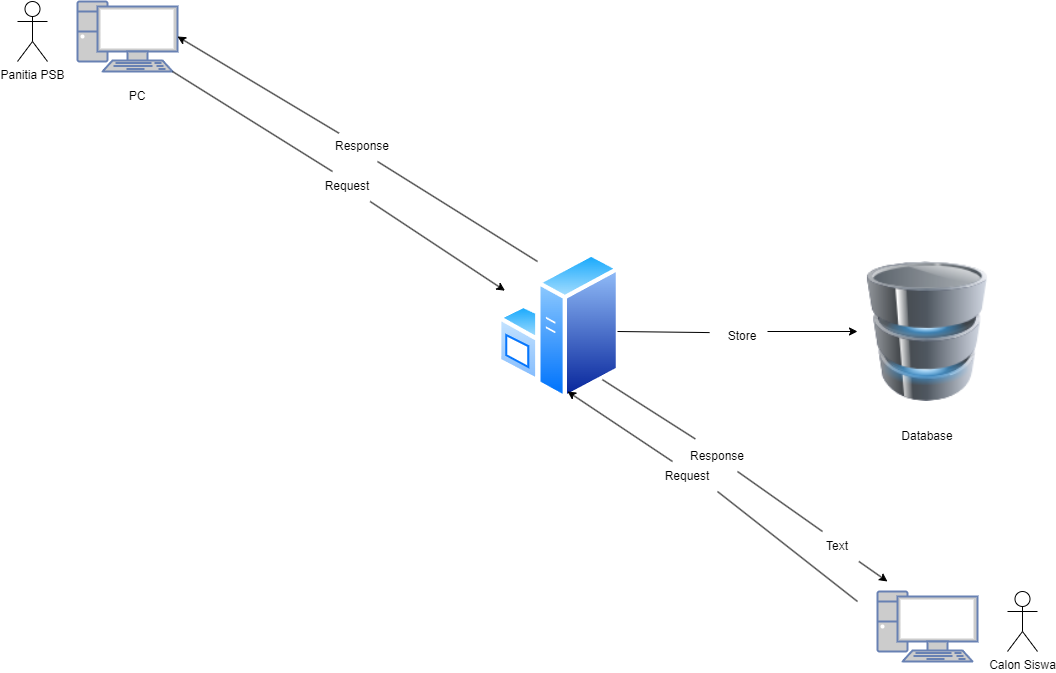

The diagram above was exported from draw.io. Its source (the exported page's mxGraphModel, read from the mxfile embedded in the PNG):
<mxGraphModel dx="2596" dy="471" grid="1" gridSize="10" guides="1" tooltips="1" connect="1" arrows="1" fold="1" page="1" pageScale="1" pageWidth="850" pageHeight="1100" math="0" shadow="0">
  <root>
    <mxCell id="0" />
    <mxCell id="1" parent="0" />
    <mxCell id="dKnL3hBN9iUdOrHQWfMT-1" value="Panitia PSB" style="shape=umlActor;verticalLabelPosition=bottom;verticalAlign=top;html=1;outlineConnect=0;" vertex="1" parent="1">
      <mxGeometry x="-1620" y="110" width="30" height="60" as="geometry" />
    </mxCell>
    <mxCell id="dKnL3hBN9iUdOrHQWfMT-3" value="" style="fontColor=#0066CC;verticalAlign=top;verticalLabelPosition=bottom;labelPosition=center;align=center;html=1;outlineConnect=0;fillColor=#CCCCCC;strokeColor=#6881B3;gradientColor=none;gradientDirection=north;strokeWidth=2;shape=mxgraph.networks.pc;" vertex="1" parent="1">
      <mxGeometry x="-1560" y="110" width="100" height="70" as="geometry" />
    </mxCell>
    <mxCell id="dKnL3hBN9iUdOrHQWfMT-4" value="PC" style="text;html=1;strokeColor=none;fillColor=none;align=center;verticalAlign=middle;whiteSpace=wrap;rounded=0;" vertex="1" parent="1">
      <mxGeometry x="-1530" y="190" width="60" height="30" as="geometry" />
    </mxCell>
    <mxCell id="dKnL3hBN9iUdOrHQWfMT-5" value="" style="endArrow=classic;html=1;rounded=0;" edge="1" parent="1" source="dKnL3hBN9iUdOrHQWfMT-7" target="dKnL3hBN9iUdOrHQWfMT-6">
      <mxGeometry width="50" height="50" relative="1" as="geometry">
        <mxPoint x="-1450" y="170" as="sourcePoint" />
        <mxPoint x="-1120" y="440" as="targetPoint" />
      </mxGeometry>
    </mxCell>
    <mxCell id="dKnL3hBN9iUdOrHQWfMT-6" value="" style="image;aspect=fixed;perimeter=ellipsePerimeter;html=1;align=center;shadow=0;dashed=0;spacingTop=3;image=img/lib/active_directory/windows_server.svg;" vertex="1" parent="1">
      <mxGeometry x="-1140" y="360" width="123" height="150" as="geometry" />
    </mxCell>
    <mxCell id="dKnL3hBN9iUdOrHQWfMT-7" value="Request" style="text;html=1;strokeColor=none;fillColor=none;align=center;verticalAlign=middle;whiteSpace=wrap;rounded=0;" vertex="1" parent="1">
      <mxGeometry x="-1320" y="280" width="60" height="30" as="geometry" />
    </mxCell>
    <mxCell id="dKnL3hBN9iUdOrHQWfMT-10" value="" style="endArrow=none;html=1;rounded=0;entryX=0.25;entryY=0;entryDx=0;entryDy=0;exitX=0.95;exitY=1;exitDx=0;exitDy=0;exitPerimeter=0;" edge="1" parent="1" source="dKnL3hBN9iUdOrHQWfMT-3" target="dKnL3hBN9iUdOrHQWfMT-7">
      <mxGeometry width="50" height="50" relative="1" as="geometry">
        <mxPoint x="-1450" y="170" as="sourcePoint" />
        <mxPoint x="-1280" y="420" as="targetPoint" />
      </mxGeometry>
    </mxCell>
    <mxCell id="dKnL3hBN9iUdOrHQWfMT-16" value="" style="endArrow=classic;html=1;rounded=0;exitX=0.108;exitY=0.057;exitDx=0;exitDy=0;exitPerimeter=0;entryX=1;entryY=0.5;entryDx=0;entryDy=0;entryPerimeter=0;" edge="1" parent="1" source="dKnL3hBN9iUdOrHQWfMT-17" target="dKnL3hBN9iUdOrHQWfMT-3">
      <mxGeometry width="50" height="50" relative="1" as="geometry">
        <mxPoint x="-1260" y="330" as="sourcePoint" />
        <mxPoint x="-1440" y="140" as="targetPoint" />
      </mxGeometry>
    </mxCell>
    <mxCell id="dKnL3hBN9iUdOrHQWfMT-17" value="Response" style="text;html=1;strokeColor=none;fillColor=none;align=center;verticalAlign=middle;whiteSpace=wrap;rounded=0;" vertex="1" parent="1">
      <mxGeometry x="-1305" y="240" width="60" height="30" as="geometry" />
    </mxCell>
    <mxCell id="dKnL3hBN9iUdOrHQWfMT-20" value="" style="endArrow=none;html=1;rounded=0;exitX=0.75;exitY=1;exitDx=0;exitDy=0;" edge="1" parent="1" source="dKnL3hBN9iUdOrHQWfMT-17">
      <mxGeometry width="50" height="50" relative="1" as="geometry">
        <mxPoint x="-1260" y="330" as="sourcePoint" />
        <mxPoint x="-1100" y="370" as="targetPoint" />
      </mxGeometry>
    </mxCell>
    <mxCell id="dKnL3hBN9iUdOrHQWfMT-21" value="" style="image;html=1;image=img/lib/clip_art/computers/Database_128x128.png" vertex="1" parent="1">
      <mxGeometry x="-780" y="370" width="140" height="140" as="geometry" />
    </mxCell>
    <mxCell id="dKnL3hBN9iUdOrHQWfMT-22" value="" style="endArrow=classic;html=1;rounded=0;" edge="1" parent="1" target="dKnL3hBN9iUdOrHQWfMT-21">
      <mxGeometry width="50" height="50" relative="1" as="geometry">
        <mxPoint x="-870" y="440" as="sourcePoint" />
        <mxPoint x="-787" y="450" as="targetPoint" />
      </mxGeometry>
    </mxCell>
    <mxCell id="dKnL3hBN9iUdOrHQWfMT-23" value="Database" style="text;html=1;strokeColor=none;fillColor=none;align=center;verticalAlign=middle;whiteSpace=wrap;rounded=0;" vertex="1" parent="1">
      <mxGeometry x="-740" y="530" width="60" height="30" as="geometry" />
    </mxCell>
    <mxCell id="dKnL3hBN9iUdOrHQWfMT-24" value="Store" style="text;html=1;strokeColor=none;fillColor=none;align=center;verticalAlign=middle;whiteSpace=wrap;rounded=0;" vertex="1" parent="1">
      <mxGeometry x="-930" y="425" width="70" height="40" as="geometry" />
    </mxCell>
    <mxCell id="dKnL3hBN9iUdOrHQWfMT-27" value="" style="endArrow=none;html=1;rounded=0;entryX=0.03;entryY=0.402;entryDx=0;entryDy=0;entryPerimeter=0;" edge="1" parent="1" target="dKnL3hBN9iUdOrHQWfMT-24">
      <mxGeometry width="50" height="50" relative="1" as="geometry">
        <mxPoint x="-1020" y="440" as="sourcePoint" />
        <mxPoint x="-930" y="440" as="targetPoint" />
      </mxGeometry>
    </mxCell>
    <mxCell id="dKnL3hBN9iUdOrHQWfMT-29" value="" style="endArrow=classic;html=1;rounded=0;" edge="1" parent="1" source="dKnL3hBN9iUdOrHQWfMT-40">
      <mxGeometry width="50" height="50" relative="1" as="geometry">
        <mxPoint x="-1150" y="460" as="sourcePoint" />
        <mxPoint x="-750" y="690" as="targetPoint" />
      </mxGeometry>
    </mxCell>
    <mxCell id="dKnL3hBN9iUdOrHQWfMT-30" value="Response" style="text;html=1;strokeColor=none;fillColor=none;align=center;verticalAlign=middle;whiteSpace=wrap;rounded=0;" vertex="1" parent="1">
      <mxGeometry x="-950" y="550" width="60" height="30" as="geometry" />
    </mxCell>
    <mxCell id="dKnL3hBN9iUdOrHQWfMT-33" value="" style="endArrow=none;html=1;rounded=0;exitX=1;exitY=1;exitDx=0;exitDy=0;entryX=0.13;entryY=-0.086;entryDx=0;entryDy=0;entryPerimeter=0;" edge="1" parent="1" source="dKnL3hBN9iUdOrHQWfMT-6" target="dKnL3hBN9iUdOrHQWfMT-30">
      <mxGeometry width="50" height="50" relative="1" as="geometry">
        <mxPoint x="-1000" y="500" as="sourcePoint" />
        <mxPoint x="-910" y="550" as="targetPoint" />
      </mxGeometry>
    </mxCell>
    <mxCell id="dKnL3hBN9iUdOrHQWfMT-34" value="" style="endArrow=none;html=1;rounded=0;" edge="1" parent="1">
      <mxGeometry width="50" height="50" relative="1" as="geometry">
        <mxPoint x="-780" y="710" as="sourcePoint" />
        <mxPoint x="-920" y="600" as="targetPoint" />
      </mxGeometry>
    </mxCell>
    <mxCell id="dKnL3hBN9iUdOrHQWfMT-35" value="Request" style="text;html=1;strokeColor=none;fillColor=none;align=center;verticalAlign=middle;whiteSpace=wrap;rounded=0;" vertex="1" parent="1">
      <mxGeometry x="-980" y="570" width="60" height="30" as="geometry" />
    </mxCell>
    <mxCell id="dKnL3hBN9iUdOrHQWfMT-38" value="" style="endArrow=classic;html=1;rounded=0;exitX=0.25;exitY=0;exitDx=0;exitDy=0;entryX=0.569;entryY=0.933;entryDx=0;entryDy=0;entryPerimeter=0;" edge="1" parent="1" source="dKnL3hBN9iUdOrHQWfMT-35" target="dKnL3hBN9iUdOrHQWfMT-6">
      <mxGeometry width="50" height="50" relative="1" as="geometry">
        <mxPoint x="-930" y="600" as="sourcePoint" />
        <mxPoint x="-880" y="550" as="targetPoint" />
      </mxGeometry>
    </mxCell>
    <mxCell id="dKnL3hBN9iUdOrHQWfMT-40" value="Text" style="text;html=1;strokeColor=none;fillColor=none;align=center;verticalAlign=middle;whiteSpace=wrap;rounded=0;" vertex="1" parent="1">
      <mxGeometry x="-830" y="640" width="60" height="30" as="geometry" />
    </mxCell>
    <mxCell id="dKnL3hBN9iUdOrHQWfMT-42" value="" style="endArrow=none;html=1;rounded=0;entryX=0.25;entryY=0;entryDx=0;entryDy=0;" edge="1" parent="1" target="dKnL3hBN9iUdOrHQWfMT-40">
      <mxGeometry width="50" height="50" relative="1" as="geometry">
        <mxPoint x="-900" y="580" as="sourcePoint" />
        <mxPoint x="-790" y="590" as="targetPoint" />
      </mxGeometry>
    </mxCell>
    <mxCell id="dKnL3hBN9iUdOrHQWfMT-43" value="" style="fontColor=#0066CC;verticalAlign=top;verticalLabelPosition=bottom;labelPosition=center;align=center;html=1;outlineConnect=0;fillColor=#CCCCCC;strokeColor=#6881B3;gradientColor=none;gradientDirection=north;strokeWidth=2;shape=mxgraph.networks.pc;" vertex="1" parent="1">
      <mxGeometry x="-760" y="700" width="100" height="70" as="geometry" />
    </mxCell>
    <mxCell id="dKnL3hBN9iUdOrHQWfMT-44" value="Calon Siswa" style="shape=umlActor;verticalLabelPosition=bottom;verticalAlign=top;html=1;outlineConnect=0;" vertex="1" parent="1">
      <mxGeometry x="-630" y="700" width="30" height="60" as="geometry" />
    </mxCell>
  </root>
</mxGraphModel>